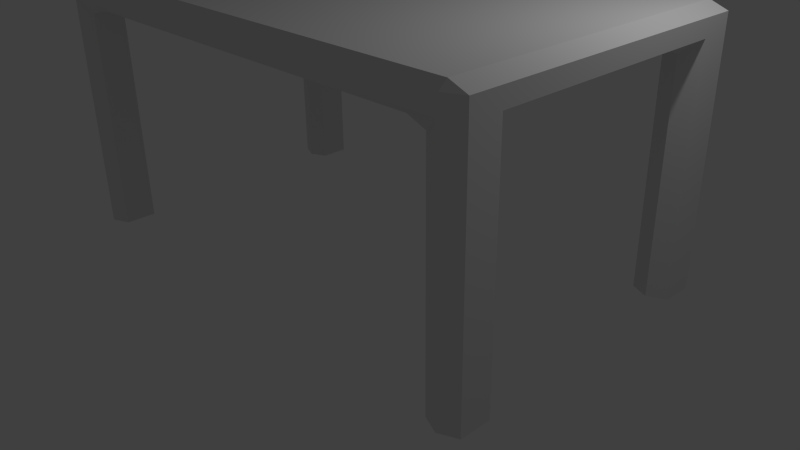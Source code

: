 # Source: Table.blend  (saved by Blender 2.76.0; exported with 4.5.12 LTS)
import bpy
from mathutils import Matrix  # noqa: F401  (used for matrix-valued properties, if any)

bpy.ops.wm.read_factory_settings(use_empty=True)
scene = bpy.context.scene
scene.name = 'Scene'

# ---- collections
col_collection_1 = bpy.data.collections.new('Collection 1'); scene.collection.children.link(col_collection_1)

# ---- materials (node trees are filled in below, after node groups)
mat_table_material = bpy.data.materials.new('Table MAterial')
mat_table_material.alpha_threshold = 0.0
mat_table_material.use_transparent_shadow = False
mat_table_material.roughness = 0.5
mat_table_material.line_color = (0.0, 0.0, 0.0, 1.0)

# ---- material node trees

# ---- world
world_world = bpy.data.worlds.new('World'); scene.world = world_world
world_world.color = (0.05088, 0.05088, 0.05088)
world_world.use_sun_shadow = False
world_world.sun_shadow_jitter_overblur = 0.0
world_world.cycles.sampling_method = 'MANUAL'
world_world.cycles.sample_map_resolution = 256

# ---- cameras
cam_camera = bpy.data.cameras.new('Camera')
cam_camera.clip_end = 100.0
cam_camera.lens = 35.0
cam_camera.sensor_width = 32.0
cam_camera.sensor_height = 18.0
cam_camera.ortho_scale = 7.314
cam_camera.dof.focus_distance = 0.0
cam_camera.dof.aperture_fstop = 128.0

# ---- lights
light_lamp = bpy.data.lights.new('Lamp', 'POINT')
light_lamp.transmission_factor = 0.0
light_lamp.cutoff_distance = 30.0
light_lamp.energy = 100.0
light_lamp.shadow_buffer_clip_start = 1.001
light_lamp.shadow_soft_size = 0.1
light_lamp.shadow_maximum_resolution = 0.006
light_lamp.use_absolute_resolution = True
light_lamp.cycles.use_multiple_importance_sampling = False

# ---- meshes
me_cube = bpy.data.meshes.new('Cube')
me_cube.from_pydata([(0.9288, 1.4, -1.637), (0.9288, 1.4, -1.514), (0.9965, 1.332, -1.514), (0.9965, 1.332, -1.637), (0.9965, -1.332, -1.637), (0.9965, -1.332, -1.514), (0.9288, -1.4, -1.514), (0.9288, -1.4, -1.637), (-0.9288, -1.4, -1.637), (-0.9288, -1.4, -1.514), (-0.9965, -1.332, -1.514), (-0.9965, -1.332, -1.637), (-0.9965, 1.332, -1.514), (-0.9288, 1.4, -1.514), (-0.9288, 1.4, -1.637), (-0.9965, 1.332, -1.637), (0.7935, 1.4, -1.514), (0.9288, 1.4, -1.514), (0.9288, 1.4, -1.637), (0.8612, 1.332, -1.637), (0.7935, 1.332, -1.575), (-0.9288, 1.4, -1.637), (-0.9288, 1.4, -1.514), (-0.7935, 1.4, -1.514), (-0.7935, 1.332, -1.575), (-0.8612, 1.332, -1.637), (0.9288, -1.4, -1.637), (0.9288, -1.4, -1.514), (0.7935, -1.4, -1.514), (0.7935, -1.332, -1.575), (0.8612, -1.332, -1.637), (-0.9288, -1.4, -1.637), (-0.8612, -1.332, -1.637), (-0.7935, -1.332, -1.575), (-0.7935, -1.4, -1.514), (-0.9288, -1.4, -1.514), (0.9965, 1.06, -1.637), (0.9965, 1.06, -1.514), (0.9965, 0.923, -1.514), (0.9288, 0.923, -1.575), (0.9288, 0.9915, -1.637), (0.9965, -0.923, -1.514), (0.9965, -1.06, -1.514), (0.9965, -1.06, -1.637), (0.9288, -0.9915, -1.637), (0.9288, -0.923, -1.575), (-0.9965, -1.06, -1.637), (-0.9965, -1.06, -1.514), (-0.9965, -0.923, -1.514), (-0.9288, -0.923, -1.575), (-0.9288, -0.9915, -1.637), (-0.9965, 1.06, -1.637), (-0.9288, 0.9915, -1.637), (-0.9288, 0.923, -1.575), (-0.9965, 0.923, -1.514), (-0.9965, 1.06, -1.514), (0.8612, 1.06, -1.637), (0.9288, 0.9915, -1.637), (0.9288, 0.923, -1.575), (0.7935, 0.923, -1.575), (0.7935, 1.06, -1.575), (0.8612, -1.06, -1.637), (0.7935, -1.06, -1.575), (0.7935, -0.923, -1.575), (0.9288, -0.923, -1.575), (0.9288, -0.9915, -1.637), (-0.8612, 1.06, -1.637), (-0.7935, 1.06, -1.575), (-0.7935, 0.923, -1.575), (-0.9288, 0.923, -1.575), (-0.9288, 0.9915, -1.637), (-0.8612, -1.06, -1.637), (-0.9288, -0.9915, -1.637), (-0.9288, -0.923, -1.575), (-0.7935, -0.923, -1.575), (-0.7935, -1.06, -1.575), (-0.7935, -1.06, -1.304), (-0.7935, -0.923, -1.304), (-0.9288, -0.923, -1.304), (-0.9288, -1.06, -1.304), (-0.9288, 1.06, -1.304), (-0.9288, 0.923, -1.304), (-0.7935, 0.923, -1.304), (-0.7935, 1.06, -1.304), (0.7935, -0.923, -1.304), (0.7935, -1.06, -1.304), (0.9288, -1.06, -1.304), (0.9288, -0.923, -1.304), (0.9288, 1.06, -1.304), (0.7935, 1.06, -1.304), (0.7935, 0.923, -1.304), (0.9288, 0.923, -1.304), (-0.9288, 1.06, -1.304), (-0.9965, 1.06, -1.366), (-0.9965, 0.923, -1.366), (-0.9288, 0.923, -1.304), (-0.9965, -0.923, -1.366), (-0.9965, -1.06, -1.366), (-0.9288, -1.06, -1.304), (-0.9288, -0.923, -1.304), (0.9965, -1.06, -1.366), (0.9965, -0.923, -1.366), (0.9288, -0.923, -1.304), (0.9288, -1.06, -1.304), (0.9288, 0.923, -1.304), (0.9965, 0.923, -1.366), (0.9965, 1.06, -1.366), (0.9288, 1.06, -1.304), (-0.9288, -1.332, -1.304), (-0.9288, -1.4, -1.366), (-0.7935, -1.4, -1.366), (-0.7935, -1.332, -1.304), (0.9288, -1.332, -1.304), (0.7935, -1.332, -1.304), (0.7935, -1.4, -1.366), (0.9288, -1.4, -1.366), (-0.9288, 1.332, -1.304), (-0.7935, 1.332, -1.304), (-0.7935, 1.4, -1.366), (-0.9288, 1.4, -1.366), (0.9288, 1.4, -1.366), (0.7935, 1.4, -1.366), (0.7935, 1.332, -1.304), (0.9288, 1.332, -1.304), (-0.9288, 1.4, -1.366), (-0.9965, 1.332, -1.366), (-0.9288, 1.332, -1.304), (-0.9288, -1.4, -1.366), (-0.9288, -1.332, -1.304), (-0.9965, -1.332, -1.366), (0.9965, -1.332, -1.366), (0.9288, -1.332, -1.304), (0.9288, -1.4, -1.366), (0.9288, 1.332, -1.304), (0.9965, 1.332, -1.366), (0.9288, 1.4, -1.366), (0.9965, -1.06, -3.608), (0.9288, -1.06, -3.608), (0.9288, -0.9915, -3.608), (0.9965, -1.332, -3.608), (0.9288, -1.4, -3.608), (0.9288, -1.332, -3.608), (-0.9288, 1.4, -3.608), (-0.8612, 1.332, -3.608), (-0.9288, 1.332, -3.608), (-0.9288, 1.4, -3.608), (-0.9288, 1.332, -3.608), (-0.9965, 1.332, -3.608), (-0.9288, -1.4, -3.608), (-0.9288, -1.332, -3.608), (-0.8612, -1.332, -3.608), (-0.9288, -1.4, -3.608), (-0.9965, -1.332, -3.608), (-0.9288, -1.332, -3.608), (-0.9965, 1.06, -3.608), (-0.9288, 1.06, -3.608), (-0.9288, 0.9915, -3.608), (0.9288, 1.4, -3.608), (0.9965, 1.332, -3.608), (0.9288, 1.332, -3.608), (0.9288, 1.4, -3.608), (0.9288, 1.332, -3.608), (0.8612, 1.332, -3.608), (0.9288, -1.4, -3.608), (0.8612, -1.332, -3.608), (0.9288, -1.332, -3.608), (0.8612, -1.06, -3.608), (0.9288, -0.9915, -3.608), (0.9288, -1.06, -3.608), (-0.8612, -1.06, -3.608), (-0.9288, -1.06, -3.608), (-0.9288, -0.9915, -3.608), (0.9965, 1.06, -3.608), (0.9288, 0.9915, -3.608), (0.9288, 1.06, -3.608), (-0.9965, -1.06, -3.608), (-0.9288, -0.9915, -3.608), (-0.9288, -1.06, -3.608), (0.8612, 1.06, -3.608), (0.9288, 1.06, -3.608), (0.9288, 0.9915, -3.608), (-0.8612, 1.06, -3.608), (-0.9288, 0.9915, -3.608), (-0.9288, 1.06, -3.608)], [], [(9, 35, 109, 127), (85, 76, 111, 113), (133, 123, 88, 107), (81, 95, 99, 78), (51, 15, 147, 154), (79, 98, 128, 108), (47, 10, 129, 97), (30, 61, 166, 164), (43, 4, 139, 136), (31, 8, 151, 148), (56, 19, 162, 178), (90, 82, 77, 84), (27, 6, 132, 115), (40, 57, 180, 173), (122, 117, 83, 89), (104, 91, 87, 102), (18, 0, 157, 160), (116, 126, 92, 80), (37, 2, 134, 106), (50, 72, 171, 176), (65, 44, 138, 167), (103, 86, 112, 131), (7, 26, 163, 140), (137, 141, 165, 168), (3, 36, 172, 158), (70, 52, 156, 182), (11, 46, 175, 152), (14, 21, 142, 145), (71, 32, 150, 169), (20, 60, 67, 24), (159, 174, 179, 161), (144, 183, 155, 146), (170, 149, 153, 177), (41, 38, 105, 101), (12, 55, 93, 125), (25, 66, 181, 143), (69, 73, 49, 53), (22, 13, 124, 119), (34, 28, 114, 110), (59, 63, 74, 68), (16, 23, 118, 121), (62, 29, 33, 75), (39, 45, 64, 58), (54, 48, 96, 94), (5, 42, 100, 130), (0, 1, 2, 3), (4, 5, 6, 7), (8, 9, 10, 11), (12, 13, 14, 15), (16, 17, 18, 19, 20), (21, 22, 23, 24, 25), (26, 27, 28, 29, 30), (31, 32, 33, 34, 35), (36, 37, 38, 39, 40), (41, 42, 43, 44, 45), (46, 47, 48, 49, 50), (51, 52, 53, 54, 55), (56, 57, 58, 59, 60), (61, 62, 63, 64, 65), (66, 67, 68, 69, 70), (71, 72, 73, 74, 75), (76, 77, 78, 79), (80, 81, 82, 83), (84, 85, 86, 87), (88, 89, 90, 91), (92, 93, 94, 95), (96, 97, 98, 99), (100, 101, 102, 103), (104, 105, 106, 107), (108, 109, 110, 111), (112, 113, 114, 115), (116, 117, 118, 119), (120, 121, 122, 123), (124, 125, 126), (127, 128, 129), (130, 131, 132), (133, 134, 135), (136, 137, 138), (139, 140, 141), (142, 143, 144), (145, 146, 147), (148, 149, 150), (151, 152, 153), (154, 155, 156), (157, 158, 159), (160, 161, 162), (163, 164, 165), (166, 167, 168), (169, 170, 171), (172, 173, 174), (175, 176, 177), (178, 179, 180), (181, 182, 183), (120, 17, 16, 121), (41, 101, 100, 42), (124, 13, 12, 125), (95, 81, 80, 92), (42, 5, 4, 43), (21, 14, 13, 22), (35, 9, 8, 31), (55, 12, 15, 51), (0, 18, 17, 1), (20, 24, 23, 16), (6, 27, 26, 7), (28, 34, 33, 29), (76, 85, 84, 77), (81, 78, 77, 82), (61, 30, 29, 62), (75, 33, 32, 71), (2, 37, 36, 3), (38, 41, 45, 39), (10, 47, 46, 11), (48, 54, 53, 49), (19, 56, 60, 20), (58, 64, 63, 59), (24, 67, 66, 25), (68, 74, 73, 69), (9, 127, 129, 10), (67, 60, 59, 68), (74, 63, 62, 75), (57, 40, 39, 58), (64, 45, 44, 65), (52, 70, 69, 53), (49, 73, 72, 50), (116, 80, 83, 117), (122, 89, 88, 123), (99, 95, 94, 96), (104, 102, 101, 105), (133, 107, 106, 134), (85, 113, 112, 86), (79, 108, 111, 76), (22, 119, 118, 23), (128, 98, 97, 129), (54, 94, 93, 55), (90, 84, 87, 91), (105, 38, 37, 106), (82, 90, 89, 83), (132, 6, 5, 130), (86, 103, 102, 87), (91, 104, 107, 88), (98, 79, 78, 99), (1, 135, 134, 2), (113, 111, 110, 114), (131, 112, 115, 132), (121, 118, 117, 122), (135, 120, 123, 133), (92, 126, 125, 93), (108, 128, 127, 109), (103, 131, 130, 100), (119, 124, 126, 116), (96, 48, 47, 97), (34, 110, 109, 35), (114, 28, 27, 115), (136, 139, 141, 137), (144, 146, 145, 142), (148, 151, 153, 149), (154, 147, 146, 155), (159, 161, 160, 157), (140, 163, 165, 141), (168, 165, 164, 166), (169, 150, 149, 170), (158, 172, 174, 159), (152, 175, 177, 153), (161, 179, 178, 162), (143, 181, 183, 144), (179, 174, 173, 180), (167, 138, 137, 168), (155, 183, 182, 156), (176, 171, 170, 177), (40, 173, 172, 36), (157, 0, 3, 158), (30, 164, 163, 26), (139, 4, 7, 140), (50, 176, 175, 46), (151, 8, 11, 152), (138, 44, 43, 136), (56, 178, 180, 57), (25, 143, 142, 21), (147, 15, 14, 145), (18, 160, 162, 19), (166, 61, 65, 167), (150, 32, 31, 148), (51, 154, 156, 52), (181, 66, 70, 182), (171, 72, 71, 169), (1, 17, 120, 135)])
me_cube.materials.append(mat_table_material)
me_cube.use_remesh_preserve_volume = False
me_cube.use_remesh_preserve_attributes = False
me_cube.use_mirror_vertex_groups = False
me_cube.update()

# ---- objects
ob_cube = bpy.data.objects.new('Cube', me_cube)
ob_lamp = bpy.data.objects.new('Lamp', light_lamp)
ob_camera = bpy.data.objects.new('Camera', cam_camera)

# ---- transforms, parenting, visibility, modifiers, constraints
ob_cube.location = (0.0, 0.0, 5.285)
ob_cube.scale = (3.329, 1.435, 1.435)
ob_cube.lock_rotations_4d = False
ob_cube.empty_display_type = 'ARROWS'
ob_cube.lineart.crease_threshold = 0.0
ob_lamp.location = (4.076, 1.005, 5.904)
ob_lamp.rotation_euler = (0.6503, 0.05522, 1.866)
ob_lamp.lock_rotations_4d = False
ob_lamp.empty_display_type = 'ARROWS'
ob_lamp.color = (0.0, 0.0, 0.0, 0.0)
ob_lamp.lineart.crease_threshold = 0.0
ob_camera.location = (7.481, -6.508, 5.344)
ob_camera.rotation_euler = (1.109, 0.01082, 0.8149)
ob_camera.lock_rotations_4d = False
ob_camera.empty_display_type = 'ARROWS'
ob_camera.color = (0.0, 0.0, 0.0, 0.0)
ob_camera.display_type = 'WIRE'
ob_camera.lineart.crease_threshold = 0.0

# ---- collection membership
col_collection_1.objects.link(ob_cube)
col_collection_1.objects.link(ob_lamp)
col_collection_1.objects.link(ob_camera)

# ---- scene / render settings (as saved in the file)
scene.camera = ob_camera
scene.frame_start = 1; scene.frame_end = 250; scene.frame_set(1)
scene.render.engine = 'BLENDER_EEVEE_NEXT'
scene.render.resolution_percentage = 50
scene.render.dither_intensity = 0.0
scene.cycles.use_denoising = False
scene.cycles.samples = 10
scene.cycles.sampling_pattern = 'TABULATED_SOBOL'
scene.cycles.light_sampling_threshold = 0.0
scene.cycles.use_adaptive_sampling = False
scene.cycles.use_light_tree = False
scene.cycles.blur_glossy = 0.0
scene.cycles.pixel_filter_type = 'GAUSSIAN'
scene.cycles.sample_clamp_indirect = 0.0
scene.view_settings.view_transform = 'Standard'
bpy.context.view_layer.update()
